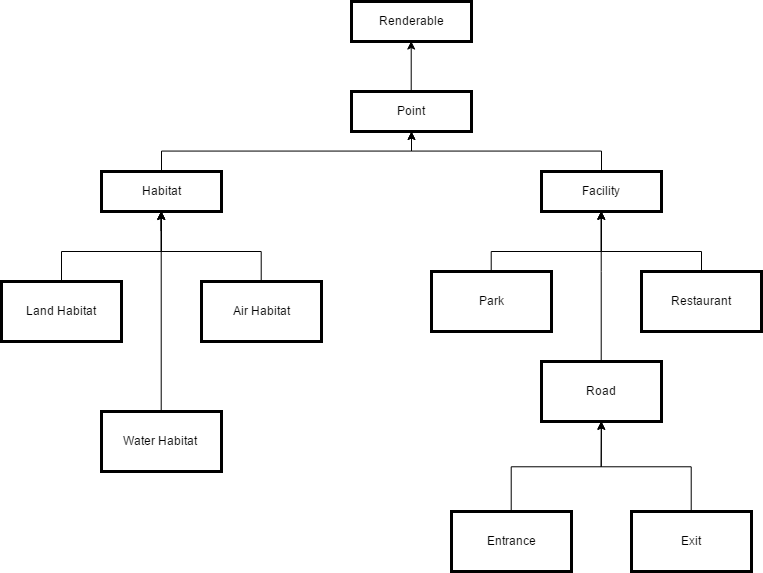

The diagram above was exported from draw.io. Its source (the exported page's mxGraphModel, read from the mxfile embedded in the PNG):
<mxGraphModel dx="1246" dy="1019" grid="1" gridSize="10" guides="1" tooltips="1" connect="1" arrows="1" fold="1" page="0" pageScale="1" pageWidth="1169" pageHeight="826" background="#ffffff" math="0" shadow="0">
  <root>
    <mxCell id="0" style=";html=1;" />
    <mxCell id="1" style=";html=1;" parent="0" />
    <mxCell id="41" style="edgeStyle=orthogonalEdgeStyle;rounded=0;html=1;exitX=0.5;exitY=0;entryX=0.5;entryY=1;jettySize=auto;orthogonalLoop=1;" edge="1" parent="1" source="2" target="40">
      <mxGeometry relative="1" as="geometry" />
    </mxCell>
    <mxCell id="2" value="Point" style="whiteSpace=wrap;strokeWidth=3;html=1;" parent="1" vertex="1">
      <mxGeometry x="460" y="60" width="120" height="40" as="geometry" />
    </mxCell>
    <mxCell id="3" value="Habitat" style="whiteSpace=wrap;strokeWidth=3;html=1;" parent="1" vertex="1">
      <mxGeometry x="210" y="140" width="120" height="40" as="geometry" />
    </mxCell>
    <mxCell id="4" value="Facility" style="whiteSpace=wrap;strokeWidth=3;html=1;" parent="1" vertex="1">
      <mxGeometry x="650" y="140" width="120" height="40" as="geometry" />
    </mxCell>
    <mxCell id="5" value="Land Habitat" style="whiteSpace=wrap;strokeWidth=3;html=1;" parent="1" vertex="1">
      <mxGeometry x="110" y="250" width="120" height="60" as="geometry" />
    </mxCell>
    <mxCell id="8" value="Water Habitat" style="whiteSpace=wrap;strokeWidth=3;html=1;" parent="1" vertex="1">
      <mxGeometry x="210" y="380" width="120" height="60" as="geometry" />
    </mxCell>
    <mxCell id="9" value="Air Habitat" style="whiteSpace=wrap;strokeWidth=3;html=1;" parent="1" vertex="1">
      <mxGeometry x="310" y="250" width="120" height="60" as="geometry" />
    </mxCell>
    <mxCell id="12" value="Park" style="whiteSpace=wrap;strokeWidth=3;html=1;" parent="1" vertex="1">
      <mxGeometry x="540" y="240" width="120" height="60" as="geometry" />
    </mxCell>
    <mxCell id="13" value="Road" style="whiteSpace=wrap;strokeWidth=3;html=1;" parent="1" vertex="1">
      <mxGeometry x="650" y="330" width="120" height="60" as="geometry" />
    </mxCell>
    <mxCell id="14" value="Restaurant" style="whiteSpace=wrap;strokeWidth=3;html=1;" parent="1" vertex="1">
      <mxGeometry x="750" y="240" width="120" height="60" as="geometry" />
    </mxCell>
    <mxCell id="23" value="" style="edgeStyle=elbowEdgeStyle;elbow=vertical;rounded=0;html=1;" parent="1" source="3" target="2" edge="1">
      <mxGeometry width="100" height="100" relative="1" as="geometry">
        <mxPoint x="90" y="170" as="sourcePoint" />
        <mxPoint x="190" y="70" as="targetPoint" />
      </mxGeometry>
    </mxCell>
    <mxCell id="24" value="" style="edgeStyle=elbowEdgeStyle;elbow=vertical;rounded=0;html=1;" parent="1" source="4" target="2" edge="1">
      <mxGeometry width="100" height="100" relative="1" as="geometry">
        <mxPoint x="590" y="220" as="sourcePoint" />
        <mxPoint x="690" y="120" as="targetPoint" />
      </mxGeometry>
    </mxCell>
    <mxCell id="25" value="" style="edgeStyle=elbowEdgeStyle;elbow=vertical;rounded=0;html=1;" parent="1" source="5" target="3" edge="1">
      <mxGeometry width="100" height="100" relative="1" as="geometry">
        <mxPoint x="30" y="230" as="sourcePoint" />
        <mxPoint x="130" y="130" as="targetPoint" />
        <Array as="points">
          <mxPoint x="170" y="220" />
          <mxPoint x="150" y="220" />
        </Array>
      </mxGeometry>
    </mxCell>
    <mxCell id="26" value="" style="edgeStyle=elbowEdgeStyle;elbow=vertical;exitX=0.5;exitY=0;entryX=0.5;entryY=1;rounded=0;html=1;" parent="1" source="9" target="3" edge="1">
      <mxGeometry width="100" height="100" relative="1" as="geometry">
        <mxPoint x="30" y="140" as="sourcePoint" />
        <mxPoint x="130" y="40" as="targetPoint" />
        <Array as="points">
          <mxPoint x="290" y="220" />
        </Array>
      </mxGeometry>
    </mxCell>
    <mxCell id="29" value="" style="edgeStyle=elbowEdgeStyle;elbow=vertical;exitX=0.5;exitY=0;entryX=0.5;entryY=1;rounded=0;html=1;" parent="1" source="8" target="3" edge="1">
      <mxGeometry width="100" height="100" relative="1" as="geometry">
        <mxPoint x="90" y="590" as="sourcePoint" />
        <mxPoint x="190" y="490" as="targetPoint" />
        <Array as="points">
          <mxPoint x="250" y="220" />
        </Array>
      </mxGeometry>
    </mxCell>
    <mxCell id="33" value="" style="edgeStyle=elbowEdgeStyle;elbow=vertical;rounded=0;html=1;" parent="1" source="14" target="4" edge="1">
      <mxGeometry width="100" height="100" relative="1" as="geometry">
        <mxPoint x="480" y="290" as="sourcePoint" />
        <mxPoint x="580" y="190" as="targetPoint" />
        <Array as="points">
          <mxPoint x="710" y="220" />
          <mxPoint x="980" y="220" />
        </Array>
      </mxGeometry>
    </mxCell>
    <mxCell id="34" value="" style="edgeStyle=elbowEdgeStyle;elbow=vertical;entryX=0.5;entryY=1;exitX=0.5;exitY=0;rounded=0;html=1;" parent="1" source="12" target="4" edge="1">
      <mxGeometry width="100" height="100" relative="1" as="geometry">
        <mxPoint x="530" y="250" as="sourcePoint" />
        <mxPoint x="630" y="150" as="targetPoint" />
        <Array as="points">
          <mxPoint x="710" y="220" />
        </Array>
      </mxGeometry>
    </mxCell>
    <mxCell id="35" value="" style="edgeStyle=elbowEdgeStyle;elbow=vertical;entryX=0.5;entryY=1;exitX=0.5;exitY=0;rounded=0;html=1;" parent="1" source="13" target="4" edge="1">
      <mxGeometry width="100" height="100" relative="1" as="geometry">
        <mxPoint x="500" y="290" as="sourcePoint" />
        <mxPoint x="600" y="190" as="targetPoint" />
        <Array as="points">
          <mxPoint x="710" y="240" />
        </Array>
      </mxGeometry>
    </mxCell>
    <mxCell id="40" value="Renderable" style="whiteSpace=wrap;strokeWidth=3;html=1;" vertex="1" parent="1">
      <mxGeometry x="460" y="-30" width="120" height="40" as="geometry" />
    </mxCell>
    <mxCell id="42" style="edgeStyle=orthogonalEdgeStyle;rounded=0;html=1;exitX=0.5;exitY=1;jettySize=auto;orthogonalLoop=1;" edge="1" parent="1" source="3" target="3">
      <mxGeometry relative="1" as="geometry" />
    </mxCell>
    <mxCell id="46" style="edgeStyle=orthogonalEdgeStyle;rounded=0;html=1;exitX=0.5;exitY=0;entryX=0.5;entryY=0;jettySize=auto;orthogonalLoop=1;" edge="1" parent="1" source="13" target="13">
      <mxGeometry relative="1" as="geometry" />
    </mxCell>
    <mxCell id="49" style="edgeStyle=orthogonalEdgeStyle;rounded=0;html=1;exitX=0.5;exitY=0;entryX=0.5;entryY=1;jettySize=auto;orthogonalLoop=1;" edge="1" parent="1" source="47" target="13">
      <mxGeometry relative="1" as="geometry" />
    </mxCell>
    <mxCell id="47" value="Entrance" style="whiteSpace=wrap;strokeWidth=3;html=1;" vertex="1" parent="1">
      <mxGeometry x="560" y="480" width="120" height="60" as="geometry" />
    </mxCell>
    <mxCell id="50" style="edgeStyle=orthogonalEdgeStyle;rounded=0;html=1;exitX=0.5;exitY=0;jettySize=auto;orthogonalLoop=1;" edge="1" parent="1" source="48">
      <mxGeometry relative="1" as="geometry">
        <mxPoint x="710" y="390" as="targetPoint" />
      </mxGeometry>
    </mxCell>
    <mxCell id="48" value="Exit" style="whiteSpace=wrap;strokeWidth=3;html=1;" vertex="1" parent="1">
      <mxGeometry x="740" y="480" width="120" height="60" as="geometry" />
    </mxCell>
  </root>
</mxGraphModel>